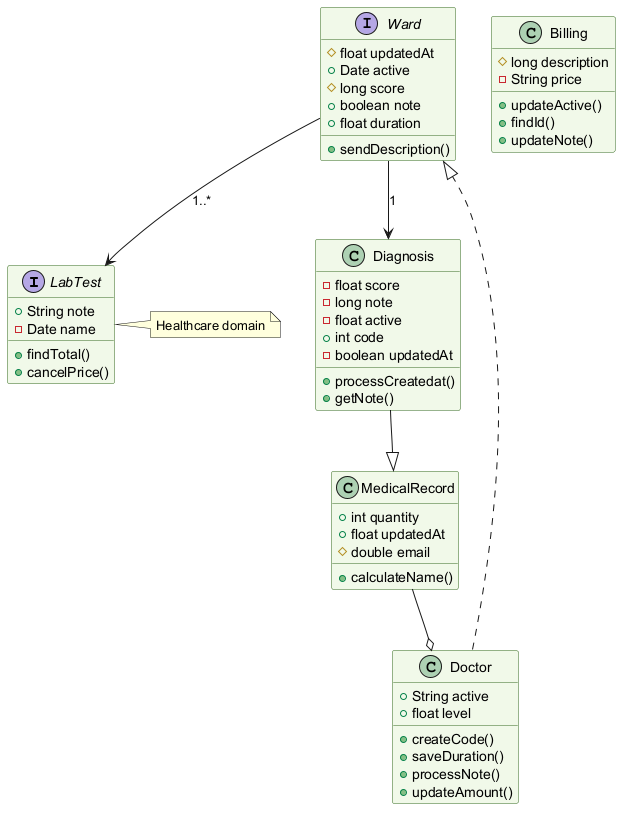

The diagram above was rendered by PlantUML. Its source (embedded in the PNG):
@startuml
skinparam backgroundColor #FFFFFF
skinparam classBackgroundColor #F1F8E9
skinparam classBorderColor #33691E
interface LabTest {
  +String note
  -Date name
  +findTotal()
  +cancelPrice()
}
interface Ward {
  #float updatedAt
  +Date active
  #long score
  +boolean note
  +float duration
  +sendDescription()
}
class MedicalRecord {
  +int quantity
  +float updatedAt
  #double email
  +calculateName()
}
class Diagnosis {
  -float score
  -long note
  -float active
  +int code
  -boolean updatedAt
  +processCreatedat()
  +getNote()
}
class Billing {
  #long description
  -String price
  +updateActive()
  +findId()
  +updateNote()
}
class Doctor {
  +String active
  +float level
  +createCode()
  +saveDuration()
  +processNote()
  +updateAmount()
}
MedicalRecord --o Doctor
Diagnosis --|> MedicalRecord
Ward --> Diagnosis : "1"
Doctor ..|> Ward
Ward --> LabTest : "1..*"
note right of LabTest : Healthcare domain
@enduml